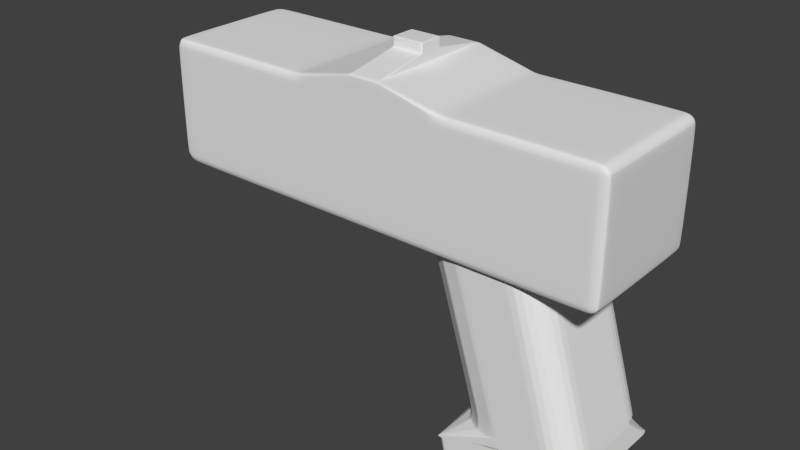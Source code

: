 # Source: usp2.blend  (saved by Blender 2.75.0; exported with 4.5.12 LTS)
import bpy
from mathutils import Matrix  # noqa: F401  (used for matrix-valued properties, if any)

bpy.ops.wm.read_factory_settings(use_empty=True)
scene = bpy.context.scene
scene.name = 'Scene'

# ---- collections
col_collection_1 = bpy.data.collections.new('Collection 1'); scene.collection.children.link(col_collection_1)

# ---- world
world_world = bpy.data.worlds.new('World'); scene.world = world_world
world_world.color = (0.05088, 0.05088, 0.05088)
world_world.use_sun_shadow = False
world_world.sun_shadow_jitter_overblur = 0.0
world_world.cycles.sampling_method = 'MANUAL'
world_world.cycles.sample_map_resolution = 256

# ---- meshes
me_cylinder = bpy.data.meshes.new('Cylinder')
me_cylinder.from_pydata([(0.0, 1.0, -1.0), (0.0, 1.0, 1.0), (0.1951, 0.9808, -1.0), (0.1951, 0.9808, 1.0), (0.3827, 0.9239, -1.0), (0.3827, 0.9239, 1.0), (0.5556, 0.8315, -1.0), (0.5556, 0.8315, 1.0), (0.7071, 0.7071, -1.0), (0.7071, 0.7071, 1.0), (0.8315, 0.5556, -1.0), (0.8315, 0.5556, 1.0), (0.9239, 0.3827, -1.0), (0.9239, 0.3827, 1.0), (0.9808, 0.1951, -1.0), (0.9808, 0.1951, 1.0), (1.0, 7.55e-08, -1.0), (1.0, 7.55e-08, 1.0), (0.9808, -0.1951, -1.0), (0.9808, -0.1951, 1.0), (0.9239, -0.3827, -1.0), (0.9239, -0.3827, 1.0), (0.8315, -0.5556, -1.0), (0.8315, -0.5556, 1.0), (0.7071, -0.7071, -1.0), (0.7071, -0.7071, 1.0), (0.5556, -0.8315, -1.0), (0.5556, -0.8315, 1.0), (0.3827, -0.9239, -1.0), (0.3827, -0.9239, 1.0), (0.1951, -0.9808, -1.0), (0.1951, -0.9808, 1.0), (-3.258e-07, -1.0, -1.0), (-3.258e-07, -1.0, 1.0), (-0.1951, -0.9808, -1.0), (-0.1951, -0.9808, 1.0), (-0.3827, -0.9239, -1.0), (-0.3827, -0.9239, 1.0), (-0.5556, -0.8315, -1.0), (-0.5556, -0.8315, 1.0), (-0.7071, -0.7071, -1.0), (-0.7071, -0.7071, 1.0), (-0.8315, -0.5556, -1.0), (-0.8315, -0.5556, 1.0), (-0.9239, -0.3827, -1.0), (-0.9239, -0.3827, 1.0), (-0.9808, -0.1951, -1.0), (-0.9808, -0.1951, 1.0), (-1.0, 9.656e-07, -1.0), (-1.0, 9.656e-07, 1.0), (-0.9808, 0.1951, -1.0), (-0.9808, 0.1951, 1.0), (-0.9239, 0.3827, -1.0), (-0.9239, 0.3827, 1.0), (-0.8315, 0.5556, -1.0), (-0.8315, 0.5556, 1.0), (-0.7071, 0.7071, -1.0), (-0.7071, 0.7071, 1.0), (-0.5556, 0.8315, -1.0), (-0.5556, 0.8315, 1.0), (-0.3827, 0.9239, -1.0), (-0.3827, 0.9239, 1.0), (-0.1951, 0.9808, -1.0), (-0.1951, 0.9808, 1.0)], [], [(0, 1, 3, 2), (2, 3, 5, 4), (4, 5, 7, 6), (6, 7, 9, 8), (8, 9, 11, 10), (10, 11, 13, 12), (12, 13, 15, 14), (14, 15, 17, 16), (16, 17, 19, 18), (18, 19, 21, 20), (20, 21, 23, 22), (22, 23, 25, 24), (24, 25, 27, 26), (26, 27, 29, 28), (28, 29, 31, 30), (30, 31, 33, 32), (32, 33, 35, 34), (34, 35, 37, 36), (36, 37, 39, 38), (38, 39, 41, 40), (40, 41, 43, 42), (42, 43, 45, 44), (44, 45, 47, 46), (46, 47, 49, 48), (48, 49, 51, 50), (50, 51, 53, 52), (52, 53, 55, 54), (54, 55, 57, 56), (56, 57, 59, 58), (58, 59, 61, 60), (3, 1, 63, 61, 59, 57, 55, 53, 51, 49, 47, 45, 43, 41, 39, 37, 35, 33, 31, 29, 27, 25, 23, 21, 19, 17, 15, 13, 11, 9, 7, 5), (62, 63, 1, 0), (60, 61, 63, 62), (0, 2, 4, 6, 8, 10, 12, 14, 16, 18, 20, 22, 24, 26, 28, 30, 32, 34, 36, 38, 40, 42, 44, 46, 48, 50, 52, 54, 56, 58, 60, 62)])
_uv = me_cylinder.uv_layers.new(name='UVMap')
_uv.uv.foreach_set('vector', [0.0, 0.0, 1.0, 0.0, 1.0, 1.0, 0.0, 1.0, 0.0, 0.0, 1.0, 0.0, 1.0, 1.0, 0.0, 1.0, 0.0, 0.0, 1.0, 0.0, 1.0, 1.0, 0.0, 1.0, 0.0, 0.0, 1.0, 0.0, 1.0, 1.0, 0.0, 1.0, 0.0, 0.0, 1.0, 0.0, 1.0, 1.0, 0.0, 1.0, 0.0, 0.0, 1.0, 0.0, 1.0, 1.0, 0.0, 1.0, 0.0, 0.0, 1.0, 0.0, 1.0, 1.0, 0.0, 1.0, 0.0, 0.0, 1.0, 0.0, 1.0, 1.0, 0.0, 1.0, 0.0, 0.0, 1.0, 0.0, 1.0, 1.0, 0.0, 1.0, 0.0, 0.0, 1.0, 0.0, 1.0, 1.0, 0.0, 1.0, 0.0, 0.0, 1.0, 0.0, 1.0, 1.0, 0.0, 1.0, 0.0, 0.0, 1.0, 0.0, 1.0, 1.0, 0.0, 1.0, 0.0, 0.0, 1.0, 0.0, 1.0, 1.0, 0.0, 1.0, 0.0, 0.0, 1.0, 0.0, 1.0, 1.0, 0.0, 1.0, 0.0, 0.0, 1.0, 0.0, 1.0, 1.0, 0.0, 1.0, 0.0, 0.0, 1.0, 0.0, 1.0, 1.0, 0.0, 1.0, 0.0, 0.0, 1.0, 0.0, 1.0, 1.0, 0.0, 1.0, 0.0, 0.0, 1.0, 0.0, 1.0, 1.0, 0.0, 1.0, 0.0, 0.0, 1.0, 0.0, 1.0, 1.0, 0.0, 1.0, 0.0, 0.0, 1.0, 0.0, 1.0, 1.0, 0.0, 1.0, 0.0, 0.0, 1.0, 0.0, 1.0, 1.0, 0.0, 1.0, 0.0, 0.0, 1.0, 0.0, 1.0, 1.0, 0.0, 1.0, 0.0, 0.0, 1.0, 0.0, 1.0, 1.0, 0.0, 1.0, 0.0, 0.0, 1.0, 0.0, 1.0, 1.0, 0.0, 1.0, 0.0, 0.0, 1.0, 0.0, 1.0, 1.0, 0.0, 1.0, 0.0, 0.0, 1.0, 0.0, 1.0, 1.0, 0.0, 1.0, 0.0, 0.0, 1.0, 0.0, 1.0, 1.0, 0.0, 1.0, 0.0, 0.0, 1.0, 0.0, 1.0, 1.0, 0.0, 1.0, 0.0, 0.0, 1.0, 0.0, 1.0, 1.0, 0.0, 1.0, 0.0, 0.0, 1.0, 0.0, 1.0, 1.0, 0.0, 1.0, 0.5, 1.0, 0.5975, 0.9904, 0.6913, 0.9619, 0.7778, 0.9157, 0.8536, 0.8536, 0.9157, 0.7778, 0.9619, 0.6913, 0.9904, 0.5975, 1.0, 0.5, 0.9904, 0.4025, 0.9619, 0.3087, 0.9157, 0.2222, 0.8536, 0.1464, 0.7778, 0.08427, 0.6913, 0.03806, 0.5975, 0.009607, 0.5, 0.0, 0.4025, 0.009607, 0.3087, 0.03806, 0.2222, 0.08427, 0.1464, 0.1464, 0.08426, 0.2222, 0.03806, 0.3087, 0.009607, 0.4025, 0.0, 0.5, 0.009607, 0.5975, 0.03806, 0.6913, 0.08427, 0.7778, 0.1464, 0.8536, 0.2222, 0.9157, 0.3087, 0.9619, 0.4025, 0.9904, 0.0, 0.0, 1.0, 0.0, 1.0, 1.0, 0.0, 1.0, 0.0, 0.0, 1.0, 0.0, 1.0, 1.0, 0.0, 1.0, 0.5, 1.0, 0.5975, 0.9904, 0.6913, 0.9619, 0.7778, 0.9157, 0.8536, 0.8536, 0.9157, 0.7778, 0.9619, 0.6913, 0.9904, 0.5975, 1.0, 0.5, 0.9904, 0.4025, 0.9619, 0.3087, 0.9157, 0.2222, 0.8536, 0.1464, 0.7778, 0.08427, 0.6913, 0.03806, 0.5975, 0.009607, 0.5, 0.0, 0.4025, 0.009607, 0.3087, 0.03806, 0.2222, 0.08427, 0.1464, 0.1464, 0.08426, 0.2222, 0.03806, 0.3087, 0.009607, 0.4025, 0.0, 0.5, 0.009607, 0.5975, 0.03806, 0.6913, 0.08427, 0.7778, 0.1464, 0.8536, 0.2222, 0.9157, 0.3087, 0.9619, 0.4025, 0.9904])
me_cylinder.use_remesh_preserve_volume = False
me_cylinder.use_remesh_preserve_attributes = False
me_cylinder.use_mirror_vertex_groups = False
me_cylinder.update()
me_cube_001 = bpy.data.meshes.new('Cube.001')
me_cube_001.from_pydata([(-4.716, -1.0, -0.8708), (-4.716, -1.0, 0.9508), (1.966, -1.0, -0.8708), (1.966, -1.0, 0.9508), (-4.716, 0.0, 0.9508), (-4.716, 0.0, -0.8708), (1.966, 0.0, 0.9508), (1.966, 0.0, -0.8708), (-4.83, -0.8798, -0.5152), (-4.83, -0.8798, 0.8373), (-4.83, 0.0, 0.8373), (-4.83, 0.0, -0.5152), (-0.2614, -1.0, 0.9508), (-2.489, -1.0, 0.9508), (-2.489, -1.0, -0.8708), (-0.2614, -1.0, -0.8708), (-0.2614, 0.0, 0.9508), (-2.489, 0.0, 0.9508), (-2.489, 0.0, -0.8708), (-0.2614, 0.0, -0.8708), (-1.142, -1.0, 1.145), (-1.608, -1.0, 1.145), (-1.142, 0.0, 1.145), (-1.608, 0.0, 1.145), (-1.142, -0.1814, 1.279), (-1.608, -0.1814, 1.279), (-1.142, 0.0, 1.279), (-1.608, 0.0, 1.279), (-1.142, -0.1814, 1.42), (-1.608, -0.1814, 1.42), (-1.142, 0.0, 1.42), (-1.608, 0.0, 1.42)], [], [(6, 3, 2, 7), (13, 1, 0, 14), (13, 17, 4, 1), (15, 19, 7, 2), (1, 4, 10, 9), (9, 10, 11, 8), (0, 1, 9, 8), (5, 0, 8, 11), (0, 5, 18, 14), (14, 18, 19, 15), (3, 6, 16, 12), (13, 12, 20, 21), (3, 12, 15, 2), (12, 13, 14, 15), (20, 22, 26, 24), (12, 16, 22, 20), (17, 13, 21, 23), (24, 26, 30, 28), (21, 20, 24, 25), (23, 21, 25, 27), (28, 30, 31, 29), (25, 24, 28, 29), (27, 25, 29, 31)])
_uv = me_cube_001.uv_layers.new(name='UVMap')
_uv.uv.foreach_set('vector', [0.9219, 0.767, 0.848, 0.6267, 0.8649, 0.4627, 0.9999, 0.4242, 0.308, 0.4963, 0.1229, 0.323, 0.1771, 0.1373, 0.4044, 0.1813, 0.308, 0.4963, 0.222, 0.6571, 0.002985, 0.3483, 0.1229, 0.323, 0.6813, 0.3163, 0.7508, 0.1412, 0.9999, 0.4242, 0.8649, 0.4627, 0.1229, 0.323, 0.002985, 0.3483, 9.07e-05, 0.3168, 0.1118, 0.3045, 0.1118, 0.3045, 9.07e-05, 0.3168, 0.06995, 0.05858, 0.151, 0.1621, 0.1771, 0.1373, 0.1229, 0.323, 0.1118, 0.3045, 0.151, 0.1621, 0.1124, 0.002405, 0.1771, 0.1373, 0.151, 0.1621, 0.06995, 0.05858, 0.1771, 0.1373, 0.1124, 0.002405, 0.4294, 9.07e-05, 0.4044, 0.1813, 0.4044, 0.1813, 0.4294, 9.07e-05, 0.7508, 0.1412, 0.6813, 0.3163, 0.848, 0.6267, 0.9219, 0.767, 0.6007, 0.8229, 0.601, 0.6292, 0.308, 0.4963, 0.601, 0.6292, 0.4728, 0.6093, 0.4179, 0.5838, 0.848, 0.6267, 0.601, 0.6292, 0.6813, 0.3163, 0.8649, 0.4627, 0.601, 0.6292, 0.308, 0.4963, 0.4044, 0.1813, 0.6813, 0.3163, 0.4728, 0.6093, 0.4588, 0.819, 0.4397, 0.8192, 0.4375, 0.7706, 0.601, 0.6292, 0.6007, 0.8229, 0.4588, 0.819, 0.4728, 0.6093, 0.222, 0.6571, 0.308, 0.4963, 0.4179, 0.5838, 0.3401, 0.7561, 0.4375, 0.7706, 0.4397, 0.8192, 0.4132, 0.8229, 0.4163, 0.7895, 0.4179, 0.5838, 0.4728, 0.6093, 0.4375, 0.7706, 0.3707, 0.7427, 0.3401, 0.7561, 0.4179, 0.5838, 0.3707, 0.7427, 0.3523, 0.7685, 0.4163, 0.7895, 0.4132, 0.8229, 0.3627, 0.7847, 0.3771, 0.767, 0.3707, 0.7427, 0.4375, 0.7706, 0.4163, 0.7895, 0.3771, 0.767, 0.3523, 0.7685, 0.3707, 0.7427, 0.3771, 0.767, 0.3627, 0.7847])
me_cube_001.use_remesh_preserve_volume = False
me_cube_001.use_remesh_preserve_attributes = False
me_cube_001.use_mirror_vertex_groups = False
me_cube_001.update()
me_plane = bpy.data.meshes.new('Plane')
me_plane.from_pydata([(-0.6488, 0.0, 0.2991), (1.398, 0.0, 0.286), (-1.54, 0.0, 3.248), (0.5199, 0.0, 3.259), (-0.929, -1.0, -0.157), (0.103, -1.0, 0.02057), (-0.929, 0.0, -0.157), (1.47, -1.0, -0.09381), (1.47, 0.0, -0.09381), (-0.8574, 0.0, -0.5368), (-0.8574, -1.0, -0.5368), (0.1746, -1.0, -0.3592), (0.09577, -1.0, 0.2943), (-0.6488, -0.2886, 0.2991), (-0.929, -1.0, -0.157), (-0.1892, -0.9458, 0.2961), (-0.4307, -0.7916, 0.2977), (-0.5922, -0.5608, 0.2987), (-1.54, -0.2886, 3.248), (-0.798, -1.0, 3.252), (-1.483, -0.5608, 3.248), (-1.323, -0.7916, 3.249), (-1.082, -0.9458, 3.25), (1.398, -0.525, 0.286), (0.902, -1.0, 0.2891), (0.9121, -1.0, 0.1864), (1.47, -1.0, -0.09376), (1.386, -0.6307, 0.286), (1.349, -0.7311, 0.2863), (1.29, -0.8212, 0.2866), (1.211, -0.8964, 0.2871), (1.117, -0.953, 0.2878), (1.012, -0.9881, 0.2884), (0.0255, -1.0, 3.257), (0.5199, -0.525, 3.259), (0.1355, -0.9881, 3.257), (0.24, -0.953, 3.258), (0.3338, -0.8964, 3.258), (0.4121, -0.8212, 3.259), (0.471, -0.7311, 3.259), (0.5075, -0.6307, 3.259), (1.168, -0.8668, -0.2638), (1.168, 0.0, -0.2638), (-0.5389, 0.0, -0.5887), (-0.5389, -0.8668, -0.5887), (0.2181, -0.8668, -0.4584), (0.2181, 0.0, -0.4584)], [], [(25, 24, 12, 14, 4, 5), (12, 24, 33, 19), (18, 20, 21, 22, 19, 33, 35, 36, 37, 38, 39, 40, 34, 3, 2), (0, 13, 18, 2), (5, 4, 10, 11), (1, 23, 26, 7, 8), (7, 11, 45, 41), (8, 7, 41, 42), (26, 25, 5, 11, 7), (4, 6, 9, 10), (12, 15, 14), (15, 16, 14), (16, 17, 14), (17, 13, 14), (12, 19, 22, 15), (15, 22, 21, 16), (16, 21, 20, 17), (17, 20, 18, 13), (14, 13, 0, 6, 4), (23, 27, 28, 29, 30, 31, 32, 24, 25, 26), (33, 24, 32, 35), (35, 32, 31, 36), (36, 31, 30, 37), (37, 30, 29, 38), (38, 29, 28, 39), (39, 28, 27, 40), (40, 27, 23, 34), (23, 1, 3, 34), (42, 41, 45, 46), (44, 43, 46, 45), (10, 9, 43, 44), (11, 10, 44, 45)])
_uv = me_plane.uv_layers.new(name='UVMap')
_uv.uv.foreach_set('vector', [0.2383, 0.415, 0.2303, 0.4305, 0.1323, 0.3394, 0.1359, 0.1693, 0.1373, 0.167, 0.166, 0.3076, 0.514, 0.03862, 0.7067, 0.02356, 0.5342, 0.9839, 0.3373, 0.9961, 0.0, 0.0, 0.0, 0.0, 0.0, 0.0, 0.0, 0.0, 0.0, 0.0, 0.0, 0.0, 0.0, 0.0, 0.0, 0.0, 0.0, 0.0, 0.0, 0.0, 0.0, 0.0, 0.0, 0.0, 0.0, 0.0, 0.0, 0.0, 0.0, 0.0, 0.1763, 8.405e-05, 0.2434, 0.0221, 0.06716, 0.9767, 8.405e-05, 0.9547, 0.166, 0.3076, 0.1373, 0.167, 0.1611, 0.158, 0.2164, 0.2651, 0.3954, 0.5126, 0.3186, 0.4839, 0.2955, 0.4122, 0.2961, 0.4108, 0.4114, 0.4236, 0.2961, 0.4108, 0.2164, 0.2651, 0.2344, 0.2527, 0.2966, 0.3693, 0.4114, 0.4236, 0.2961, 0.4108, 0.2966, 0.3693, 0.4077, 0.3496, 0.2955, 0.4122, 0.2383, 0.415, 0.166, 0.3076, 0.2164, 0.2651, 0.2961, 0.4108, 0.1373, 0.167, 0.09698, 0.00766, 0.1742, 6.413e-05, 0.1611, 0.158, 0.1323, 0.3394, 0.1159, 0.2929, 0.1359, 0.1693, 0.1159, 0.2929, 0.09179, 0.2473, 0.1359, 0.1693, 0.09179, 0.2473, 0.06257, 0.2002, 0.1359, 0.1693, 0.06257, 0.2002, 0.03266, 0.1579, 0.1359, 0.1693, 0.514, 0.03862, 0.3373, 0.9961, 0.2681, 0.9999, 0.4447, 0.04353, 0.4447, 0.04353, 0.2681, 0.9999, 0.1997, 0.9999, 0.3761, 0.04447, 0.3761, 0.04447, 0.1997, 0.9999, 0.1326, 0.9929, 0.3088, 0.03808, 0.3088, 0.03808, 0.1326, 0.9929, 0.06716, 0.9767, 0.2434, 0.0221, 0.1359, 0.1693, 0.03266, 0.1579, 6.416e-05, 0.08827, 0.09698, 0.00766, 0.1373, 0.167, 0.3186, 0.4839, 0.3073, 0.4756, 0.296, 0.4679, 0.2795, 0.4672, 0.2656, 0.4629, 0.2531, 0.4547, 0.2412, 0.4447, 0.2303, 0.4305, 0.2383, 0.415, 0.2955, 0.4122, 6.413e-05, 0.8935, 0.2303, 0.4305, 0.2412, 0.4447, 0.01427, 0.8995, 0.01427, 0.8995, 0.2412, 0.4447, 0.2531, 0.4547, 0.02886, 0.9059, 0.02886, 0.9059, 0.2531, 0.4547, 0.2656, 0.4629, 0.04323, 0.9127, 0.04323, 0.9127, 0.2656, 0.4629, 0.2795, 0.4672, 0.05731, 0.9201, 0.05731, 0.9201, 0.2795, 0.4672, 0.296, 0.4679, 0.07102, 0.9283, 0.07102, 0.9283, 0.296, 0.4679, 0.3073, 0.4756, 0.08235, 0.9362, 0.08235, 0.9362, 0.3073, 0.4756, 0.3186, 0.4839, 0.09452, 0.946, 0.3186, 0.4839, 0.3954, 0.5126, 0.1564, 0.9999, 0.09452, 0.946, 0.4077, 0.3496, 0.2966, 0.3693, 0.2344, 0.2527, 0.3361, 0.1399, 0.1856, 0.1665, 0.2291, 0.0206, 0.3361, 0.1399, 0.2344, 0.2527, 0.1611, 0.158, 0.1742, 6.413e-05, 0.2291, 0.0206, 0.1856, 0.1665, 0.2164, 0.2651, 0.1611, 0.158, 0.1856, 0.1665, 0.2344, 0.2527])
me_plane.use_remesh_preserve_volume = False
me_plane.use_remesh_preserve_attributes = False
me_plane.use_mirror_vertex_groups = False
me_plane.update()

# ---- objects
ob_cylinder = bpy.data.objects.new('Cylinder', me_cylinder)
ob_cube = bpy.data.objects.new('Cube', me_cube_001)
ob_plane = bpy.data.objects.new('Plane', me_plane)

# ---- transforms, parenting, visibility, modifiers, constraints
ob_cylinder.location = (-2.356, 0.0, 2.05)
ob_cylinder.rotation_euler = (-0.0, 1.571, 0.0)
ob_cylinder.scale = (0.3417, 0.3417, 0.3417)
ob_cylinder.lineart.crease_threshold = 0.0
ob_cube.location = (2.543, -2.297e-07, 1.71)
ob_cube.lineart.crease_threshold = 0.0
_m = ob_cube.modifiers.new('Mirror', 'MIRROR')
_m.use_axis = (False, True, False)
_m.use_clip = True
_m = ob_cube.modifiers.new('Bevel', 'BEVEL')
_m.width = 8.194
_m.width_pct = 8.194
_m.segments = 4
_m.limit_method = 'NONE'
_m.offset_type = 'PERCENT'
_m.spread = 0.0
_m = ob_cube.modifiers.new('Subsurf', 'SUBSURF')
_m.uv_smooth = 'PRESERVE_CORNERS'
_m.quality = 2
_m.levels = 2
_m.show_only_control_edges = False
ob_plane.location = (3.101, 3.133e-07, -1.733)
ob_plane.scale = (0.8781, 0.8781, 0.8781)
ob_plane.lineart.crease_threshold = 0.0
_m = ob_plane.modifiers.new('Mirror', 'MIRROR')
_m.use_axis = (False, True, False)
_m.use_clip = True
_m = ob_plane.modifiers.new('Bevel', 'BEVEL')
_m.width = 10.76
_m.width_pct = 10.76
_m.segments = 8
_m.limit_method = 'NONE'
_m.offset_type = 'PERCENT'
_m.spread = 0.0
_m = ob_plane.modifiers.new('Subsurf', 'SUBSURF')
_m.uv_smooth = 'PRESERVE_CORNERS'
_m.quality = 2
_m.levels = 2
_m.show_only_control_edges = False

# ---- collection membership
col_collection_1.objects.link(ob_cylinder)
col_collection_1.objects.link(ob_cube)
col_collection_1.objects.link(ob_plane)

# ---- scene / render settings (as saved in the file)
scene.frame_start = 1; scene.frame_end = 250; scene.frame_set(1)
scene.render.engine = 'BLENDER_EEVEE_NEXT'
scene.render.resolution_percentage = 50
scene.render.dither_intensity = 0.0
scene.cycles.use_denoising = False
scene.cycles.samples = 10
scene.cycles.sampling_pattern = 'TABULATED_SOBOL'
scene.cycles.light_sampling_threshold = 0.0
scene.cycles.use_adaptive_sampling = False
scene.cycles.use_light_tree = False
scene.cycles.blur_glossy = 0.0
scene.cycles.pixel_filter_type = 'GAUSSIAN'
scene.cycles.sample_clamp_indirect = 0.0
scene.view_settings.view_transform = 'Standard'
bpy.context.view_layer.update()

# ---- added for rendering (the .blend has no active camera and no usable light): camera, sun
cam_auto = bpy.data.cameras.new('AutoCamera')
cam_auto.lens = 50.0
cam_auto.sensor_width = 36.0
cam_auto.clip_end = 1000.0
ob_auto_camera = bpy.data.objects.new('AutoCamera', cam_auto)
scene.collection.objects.link(ob_auto_camera)
ob_auto_camera.location = (9.42722, -10.2262, 7.25939)
ob_auto_camera.rotation_euler = (1.09748, -7.21219e-08, 0.694738)
scene.camera = ob_auto_camera
light_auto_sun = bpy.data.lights.new('AutoSun', 'SUN')
light_auto_sun.energy = 3.0
light_auto_sun.angle = 0.0523599
ob_auto_sun = bpy.data.objects.new('AutoSun', light_auto_sun)
scene.collection.objects.link(ob_auto_sun)
ob_auto_sun.rotation_euler = (0.872665, 0.174533, 0.523599)
bpy.context.view_layer.update()
